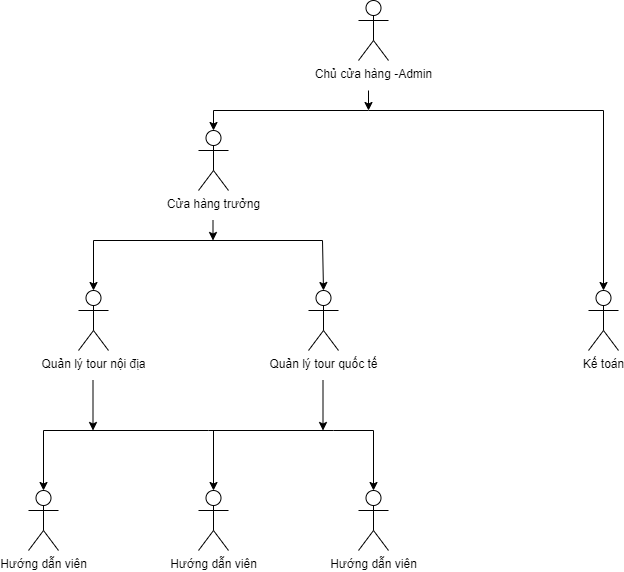

The diagram above was exported from draw.io. Its source (the exported page's mxGraphModel, read from the mxfile embedded in the PNG):
<mxGraphModel dx="782" dy="428" grid="1" gridSize="10" guides="1" tooltips="1" connect="1" arrows="1" fold="1" page="1" pageScale="1" pageWidth="827" pageHeight="1169" math="0" shadow="0">
  <root>
    <mxCell id="0" />
    <mxCell id="1" parent="0" />
    <mxCell id="g8S1Rq09AyJsY1lGme2S-1" value="Chủ cửa hàng -Admin" style="shape=umlActor;verticalLabelPosition=bottom;verticalAlign=top;html=1;outlineConnect=0;" vertex="1" parent="1">
      <mxGeometry x="450" y="10" width="30" height="60" as="geometry" />
    </mxCell>
    <mxCell id="g8S1Rq09AyJsY1lGme2S-2" value="Quản lý tour nội địa" style="shape=umlActor;verticalLabelPosition=bottom;verticalAlign=top;html=1;outlineConnect=0;" vertex="1" parent="1">
      <mxGeometry x="170" y="300" width="30" height="60" as="geometry" />
    </mxCell>
    <mxCell id="g8S1Rq09AyJsY1lGme2S-3" value="Cửa hàng trưởng" style="shape=umlActor;verticalLabelPosition=bottom;verticalAlign=top;html=1;outlineConnect=0;" vertex="1" parent="1">
      <mxGeometry x="290" y="140" width="30" height="60" as="geometry" />
    </mxCell>
    <mxCell id="g8S1Rq09AyJsY1lGme2S-4" value="Quản lý tour quốc tế" style="shape=umlActor;verticalLabelPosition=bottom;verticalAlign=top;html=1;outlineConnect=0;" vertex="1" parent="1">
      <mxGeometry x="400" y="300" width="30" height="60" as="geometry" />
    </mxCell>
    <mxCell id="g8S1Rq09AyJsY1lGme2S-5" value="Kế toán" style="shape=umlActor;verticalLabelPosition=bottom;verticalAlign=top;html=1;outlineConnect=0;" vertex="1" parent="1">
      <mxGeometry x="680" y="300" width="30" height="60" as="geometry" />
    </mxCell>
    <mxCell id="g8S1Rq09AyJsY1lGme2S-6" value="Hướng dẫn viên" style="shape=umlActor;verticalLabelPosition=bottom;verticalAlign=top;html=1;outlineConnect=0;" vertex="1" parent="1">
      <mxGeometry x="120" y="500" width="30" height="60" as="geometry" />
    </mxCell>
    <mxCell id="g8S1Rq09AyJsY1lGme2S-7" value="Hướng dẫn viên" style="shape=umlActor;verticalLabelPosition=bottom;verticalAlign=top;html=1;outlineConnect=0;" vertex="1" parent="1">
      <mxGeometry x="290" y="500" width="30" height="60" as="geometry" />
    </mxCell>
    <mxCell id="g8S1Rq09AyJsY1lGme2S-8" value="Hướng dẫn viên" style="shape=umlActor;verticalLabelPosition=bottom;verticalAlign=top;html=1;outlineConnect=0;" vertex="1" parent="1">
      <mxGeometry x="450" y="500" width="30" height="60" as="geometry" />
    </mxCell>
    <mxCell id="g8S1Rq09AyJsY1lGme2S-9" value="" style="endArrow=classic;html=1;rounded=0;entryX=0.5;entryY=0;entryDx=0;entryDy=0;entryPerimeter=0;" edge="1" parent="1" target="g8S1Rq09AyJsY1lGme2S-5">
      <mxGeometry width="50" height="50" relative="1" as="geometry">
        <mxPoint x="460" y="120" as="sourcePoint" />
        <mxPoint x="700" y="280" as="targetPoint" />
        <Array as="points">
          <mxPoint x="695" y="120" />
        </Array>
      </mxGeometry>
    </mxCell>
    <mxCell id="g8S1Rq09AyJsY1lGme2S-10" value="" style="endArrow=classic;html=1;rounded=0;" edge="1" parent="1" target="g8S1Rq09AyJsY1lGme2S-3">
      <mxGeometry width="50" height="50" relative="1" as="geometry">
        <mxPoint x="460" y="120" as="sourcePoint" />
        <mxPoint x="300" y="120" as="targetPoint" />
        <Array as="points">
          <mxPoint x="305" y="120" />
        </Array>
      </mxGeometry>
    </mxCell>
    <mxCell id="g8S1Rq09AyJsY1lGme2S-11" value="" style="endArrow=classic;html=1;rounded=0;" edge="1" parent="1">
      <mxGeometry width="50" height="50" relative="1" as="geometry">
        <mxPoint x="460" y="100" as="sourcePoint" />
        <mxPoint x="460" y="120" as="targetPoint" />
      </mxGeometry>
    </mxCell>
    <mxCell id="g8S1Rq09AyJsY1lGme2S-12" value="" style="endArrow=classic;html=1;rounded=0;entryX=0.5;entryY=0;entryDx=0;entryDy=0;entryPerimeter=0;" edge="1" parent="1" target="g8S1Rq09AyJsY1lGme2S-4">
      <mxGeometry width="50" height="50" relative="1" as="geometry">
        <mxPoint x="304" y="250" as="sourcePoint" />
        <mxPoint x="414" y="280" as="targetPoint" />
        <Array as="points">
          <mxPoint x="414" y="250" />
        </Array>
      </mxGeometry>
    </mxCell>
    <mxCell id="g8S1Rq09AyJsY1lGme2S-14" value="" style="endArrow=classic;html=1;rounded=0;" edge="1" parent="1">
      <mxGeometry width="50" height="50" relative="1" as="geometry">
        <mxPoint x="304.5" y="230" as="sourcePoint" />
        <mxPoint x="304.5" y="250" as="targetPoint" />
      </mxGeometry>
    </mxCell>
    <mxCell id="g8S1Rq09AyJsY1lGme2S-15" value="" style="endArrow=classic;html=1;rounded=0;entryX=0.5;entryY=0;entryDx=0;entryDy=0;entryPerimeter=0;" edge="1" parent="1" target="g8S1Rq09AyJsY1lGme2S-2">
      <mxGeometry width="50" height="50" relative="1" as="geometry">
        <mxPoint x="310" y="250" as="sourcePoint" />
        <mxPoint x="190" y="200" as="targetPoint" />
        <Array as="points">
          <mxPoint x="185" y="250" />
        </Array>
      </mxGeometry>
    </mxCell>
    <mxCell id="g8S1Rq09AyJsY1lGme2S-16" value="" style="endArrow=classic;html=1;rounded=0;entryX=0.5;entryY=0;entryDx=0;entryDy=0;entryPerimeter=0;" edge="1" parent="1" target="g8S1Rq09AyJsY1lGme2S-8">
      <mxGeometry width="50" height="50" relative="1" as="geometry">
        <mxPoint x="300" y="440" as="sourcePoint" />
        <mxPoint x="350" y="390" as="targetPoint" />
        <Array as="points">
          <mxPoint x="425" y="440" />
          <mxPoint x="465" y="440" />
        </Array>
      </mxGeometry>
    </mxCell>
    <mxCell id="g8S1Rq09AyJsY1lGme2S-17" value="" style="endArrow=classic;html=1;rounded=0;entryX=0.5;entryY=0;entryDx=0;entryDy=0;entryPerimeter=0;" edge="1" parent="1" target="g8S1Rq09AyJsY1lGme2S-6">
      <mxGeometry width="50" height="50" relative="1" as="geometry">
        <mxPoint x="300" y="440" as="sourcePoint" />
        <mxPoint x="140" y="420" as="targetPoint" />
        <Array as="points">
          <mxPoint x="135" y="440" />
        </Array>
      </mxGeometry>
    </mxCell>
    <mxCell id="g8S1Rq09AyJsY1lGme2S-18" value="" style="endArrow=classic;html=1;rounded=0;entryX=0.5;entryY=0;entryDx=0;entryDy=0;entryPerimeter=0;" edge="1" parent="1" target="g8S1Rq09AyJsY1lGme2S-7">
      <mxGeometry width="50" height="50" relative="1" as="geometry">
        <mxPoint x="305" y="440" as="sourcePoint" />
        <mxPoint x="290" y="450" as="targetPoint" />
      </mxGeometry>
    </mxCell>
    <mxCell id="g8S1Rq09AyJsY1lGme2S-19" value="" style="endArrow=classic;html=1;rounded=0;" edge="1" parent="1">
      <mxGeometry width="50" height="50" relative="1" as="geometry">
        <mxPoint x="414.5" y="390" as="sourcePoint" />
        <mxPoint x="414.5" y="440" as="targetPoint" />
      </mxGeometry>
    </mxCell>
    <mxCell id="g8S1Rq09AyJsY1lGme2S-20" value="" style="endArrow=classic;html=1;rounded=0;" edge="1" parent="1">
      <mxGeometry width="50" height="50" relative="1" as="geometry">
        <mxPoint x="184.5" y="390" as="sourcePoint" />
        <mxPoint x="184.5" y="440" as="targetPoint" />
      </mxGeometry>
    </mxCell>
  </root>
</mxGraphModel>